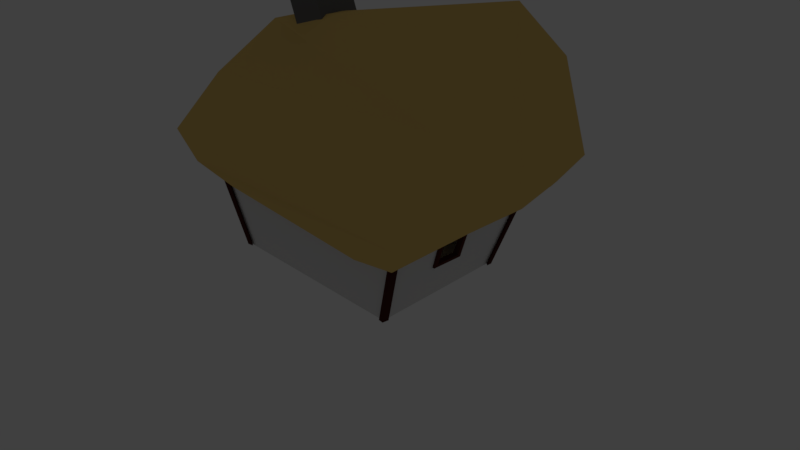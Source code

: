 # Source: house_4.blend  (saved by Blender 2.79.0; exported with 4.5.12 LTS)
import bpy
from mathutils import Matrix  # noqa: F401  (used for matrix-valued properties, if any)

bpy.ops.wm.read_factory_settings(use_empty=True)
scene = bpy.context.scene
scene.name = 'Scene'

# ---- collections
col_collection_1 = bpy.data.collections.new('Collection 1'); scene.collection.children.link(col_collection_1)
col_collection_3 = bpy.data.collections.new('Collection 3'); scene.collection.children.link(col_collection_3)

# ---- materials (node trees are filled in below, after node groups)
mat_material = bpy.data.materials.new('Material')
mat_material.alpha_threshold = 0.0
mat_material.use_transparent_shadow = False
mat_material.diffuse_color = (0.8, 0.5517, 0.1729, 1.0)
mat_material.roughness = 0.5
mat_material_002 = bpy.data.materials.new('Material.002')
mat_material_002.alpha_threshold = 0.0
mat_material_002.use_transparent_shadow = False
mat_material_002.diffuse_color = (0.7743, 0.7743, 0.7743, 1.0)
mat_material_002.roughness = 0.5
mat_material_004 = bpy.data.materials.new('Material.004')
mat_material_004.alpha_threshold = 0.0
mat_material_004.use_transparent_shadow = False
mat_material_004.preview_render_type = 'FLAT'
mat_material_004.diffuse_color = (0.2203, 0.2027, 0.185, 1.0)
mat_material_004.specular_color = (1.0, 0.7545, 0.6583)
mat_material_004.roughness = 0.5
mat_material_005 = bpy.data.materials.new('Material.005')
mat_material_005.alpha_threshold = 0.0
mat_material_005.use_transparent_shadow = False
mat_material_005.diffuse_color = (0.1523, 0.1523, 0.1523, 1.0)
mat_material_005.roughness = 0.5
mat_material_003 = bpy.data.materials.new('Material.003')
mat_material_003.alpha_threshold = 0.0
mat_material_003.use_transparent_shadow = False
mat_material_003.diffuse_color = (0.06372, 0.01559, 0.01103, 1.0)
mat_material_003.roughness = 0.5
mat_material_001 = bpy.data.materials.new('Material.001')
mat_material_001.alpha_threshold = 0.0
mat_material_001.use_transparent_shadow = False
mat_material_001.diffuse_color = (0.08001, 0.02083, 0.01477, 1.0)
mat_material_001.roughness = 0.5

# ---- material node trees

# ---- world
world_world = bpy.data.worlds.new('World'); scene.world = world_world
world_world.color = (0.05088, 0.05088, 0.05088)
world_world.use_sun_shadow = False
world_world.sun_shadow_jitter_overblur = 0.0
world_world.cycles.sampling_method = 'MANUAL'

# ---- cameras
cam_camera = bpy.data.cameras.new('Camera')
cam_camera.clip_end = 100.0
cam_camera.lens = 35.0
cam_camera.sensor_width = 32.0
cam_camera.sensor_height = 18.0
cam_camera.ortho_scale = 7.314
cam_camera.dof.focus_distance = 0.0
cam_camera.dof.aperture_fstop = 128.0

# ---- lights
light_lamp = bpy.data.lights.new('Lamp', 'POINT')
light_lamp.transmission_factor = 0.0
light_lamp.cutoff_distance = 30.0
light_lamp.energy = 100.0
light_lamp.shadow_buffer_clip_start = 1.001
light_lamp.shadow_soft_size = 0.1
light_lamp.shadow_maximum_resolution = 0.006
light_lamp.use_absolute_resolution = True

# ---- meshes
me_cube = bpy.data.meshes.new('Cube')
me_cube.from_pydata([(-1.797, 1.246, -2.091), (1.778, -1.319, -2.27), (1.778, 1.261, -2.095), (-1.797, -1.373, -2.091), (-1.641, -0.1462, -0.4422), (-1.641, 0.2085, -0.4422), (2.082, -1.548, -1.85), (2.484, -0.6213, 0.2333), (2.082, 1.453, -1.653), (2.37, -0.2665, 0.4146), (2.283, -1.287, -0.6358), (2.283, 0.6531, -0.2908), (-1.95, 1.35, -1.651), (-1.962, -1.514, -1.663), (-1.761, -0.9701, -1.002), (-1.842, 1.075, -0.9373), (2.392, -0.04737, -1.751), (2.264, 0.7029, -1.702), (2.333, -0.7976, -1.801), (-2.159, -0.04737, -1.572), (-2.088, 0.8144, -1.543), (-2.121, -0.8848, -1.568), (-0.009522, -1.442, -2.183), (1.778, -0.06343, -2.183), (-1.797, -0.06343, -2.091), (-0.009522, 1.315, -2.091), (-0.009522, -0.06343, -2.01), (-0.9031, -1.442, -2.137), (1.778, 0.6258, -2.137), (-1.797, -0.7526, -2.091), (-0.9031, 1.315, -2.091), (0.884, -1.442, -2.228), (1.778, -0.7526, -2.228), (-1.797, 0.6258, -2.091), (0.884, 1.315, -2.091), (0.884, -0.06343, -2.033), (-0.9031, -0.06343, -1.988), (-0.009522, -0.7526, -2.033), (-0.009522, 0.6258, -1.988), (-0.9031, 0.6258, -1.976), (-0.9031, -0.7526, -1.999), (0.884, -0.7526, -2.068), (0.884, 0.6258, -1.999), (-1.35, -1.409, -2.114), (1.778, 0.9704, -2.114), (-1.797, -1.097, -2.091), (-1.35, 1.315, -2.091), (0.4373, -1.442, -2.205), (1.778, -0.408, -2.205), (-1.797, 0.2812, -2.091), (0.4373, 1.315, -2.091), (1.331, -0.06343, -1.847), (-0.4563, -0.06343, -1.999), (-0.009522, -1.097, -1.847), (-0.009522, 0.2812, -1.999), (-0.4563, -1.442, -2.16), (1.778, 0.2812, -2.16), (-1.797, -0.408, -2.091), (-0.4563, 1.315, -2.091), (1.331, -1.442, -2.251), (1.778, -1.097, -2.251), (-1.797, 0.9704, -2.091), (1.331, 1.315, -2.091), (0.4373, -0.06343, -2.022), (-1.35, -0.06343, -1.779), (-0.009522, -0.408, -2.022), (-0.009522, 0.9704, -1.779), (-0.4563, 0.6258, -1.982), (-1.35, 0.6258, -1.773), (-0.9031, 0.2812, -1.982), (-0.9031, 0.9704, -1.773), (-0.4563, -0.7526, -2.016), (-1.35, -0.7526, -1.785), (-0.9031, -1.097, -1.808), (-0.9031, -0.408, -1.993), (1.331, -0.7526, -1.887), (0.4373, -0.7526, -2.05), (0.884, -1.097, -1.887), (0.884, -0.408, -2.05), (1.331, 0.6258, -1.808), (0.4373, 0.6258, -1.993), (0.884, 0.2812, -2.016), (0.884, 0.9704, -1.785), (0.4373, 0.9704, -1.782), (0.4373, 0.2812, -2.008), (1.331, 0.2812, -1.828), (0.4373, -0.408, -2.036), (0.4373, -1.097, -1.867), (1.331, -1.097, -1.907), (-1.35, -0.408, -1.782), (-1.35, -1.097, -1.788), (-0.4563, -1.097, -1.828), (-1.35, 0.9704, -1.77), (-1.35, 0.2812, -1.776), (-0.4563, 0.2812, -1.99), (-0.4563, 0.9704, -1.776), (-0.4563, -0.408, -2.008), (1.331, -0.408, -1.867), (1.331, 0.9704, -1.788)], [(12, 98)], [(9, 5, 4, 7), (6, 10, 7, 4, 14, 13), (11, 15, 5, 9), (8, 2, 62, 34, 50, 25, 58, 30, 46, 0, 12), (1, 6, 13, 3, 43, 27, 55, 22, 47, 31, 59), (6, 1, 60, 32, 48, 23, 56, 28, 44, 2, 8, 17, 16, 18), (6, 18, 10), (9, 7, 10, 18, 16), (11, 9, 16, 17), (8, 11, 17), (4, 5, 15, 20, 19), (4, 19, 21, 14), (14, 21, 13), (11, 8, 12, 15), (98, 62, 2, 44), (97, 51, 23, 48), (96, 52, 26, 65), (95, 58, 25, 66), (94, 67, 38, 54), (93, 68, 39, 69), (92, 46, 30, 70), (91, 71, 37, 53), (90, 72, 40, 73), (89, 64, 36, 74), (88, 75, 32, 60), (87, 76, 41, 77), (86, 63, 35, 78), (85, 79, 28, 56), (84, 80, 42, 81), (83, 50, 34, 82), (80, 83, 82, 42), (38, 66, 83, 80), (66, 25, 50, 83), (63, 84, 81, 35), (26, 54, 84, 63), (54, 38, 80, 84), (51, 85, 56, 23), (35, 81, 85, 51), (81, 42, 79, 85), (76, 86, 78, 41), (37, 65, 86, 76), (65, 26, 63, 86), (47, 87, 77, 31), (22, 53, 87, 47), (53, 37, 76, 87), (59, 88, 60, 1), (31, 77, 88, 59), (77, 41, 75, 88), (72, 89, 74, 40), (29, 57, 89, 72), (57, 24, 64, 89), (43, 90, 73, 27), (3, 45, 90, 43), (45, 29, 72, 90), (55, 91, 53, 22), (27, 73, 91, 55), (73, 40, 71, 91), (68, 92, 70, 39), (33, 61, 92, 68), (61, 0, 46, 92), (64, 93, 69, 36), (24, 49, 93, 64), (49, 33, 68, 93), (52, 94, 54, 26), (36, 69, 94, 52), (69, 39, 67, 94), (67, 95, 66, 38), (39, 70, 95, 67), (70, 30, 58, 95), (71, 96, 65, 37), (40, 74, 96, 71), (74, 36, 52, 96), (75, 97, 48, 32), (41, 78, 97, 75), (78, 35, 51, 97), (79, 98, 44, 28), (42, 82, 98, 79), (82, 34, 62, 98), (15, 12, 20), (13, 21, 19, 20, 12, 0, 3)])
me_cube.materials.append(mat_material)
me_cube.use_remesh_preserve_volume = False
me_cube.use_remesh_preserve_attributes = False
me_cube.use_mirror_vertex_groups = False
me_cube.update()
me_plane = bpy.data.meshes.new('Plane')
me_plane.from_pydata([(-0.8551, -0.8695, 0.0), (0.7738, -0.8695, 0.0), (-0.8006, 1.0, 0.0), (0.718, 1.0, 0.0), (0.9251, 1.066, 0.9008), (-0.9664, 1.066, 0.9008), (-0.02064, 1.066, 1.01), (-0.4209, 1.0, 0.0), (1.029, 1.099, 1.351), (-0.8835, 1.033, 0.4504), (0.3384, 1.0, 0.0), (0.8215, 1.033, 0.4504), (-1.049, 1.099, 1.351), (-0.01032, 1.099, 1.351), (0.6885, 1.07, 0.9168), (0.4522, 1.058, 0.9114), (-0.4851, 1.066, 0.9154), (-0.4489, 1.033, 0.4504), (0.3953, 1.033, 0.4504), (0.5092, 1.099, 1.351), (-0.5298, 1.099, 1.351), (-0.2702, 1.062, 0.9003), (-0.2333, 1.0, 0.0), (-0.2523, 1.034, 0.4505), (-0.2671, 1.099, 1.351), (0.1504, 1.0, 0.0), (0.2105, 1.066, 0.9008), (0.1774, 1.033, 0.4504), (0.2437, 1.099, 1.351), (0.1551, 1.011, 0.1469), (0.5182, 1.0, 0.0), (0.6047, 1.033, 0.4504), (0.7552, 1.099, 1.351), (-0.6107, 1.0, 0.0), (-0.7299, 1.066, 0.9211), (-0.6703, 1.033, 0.4504), (-0.7895, 1.099, 1.351), (-1.01, 1.083, 1.136), (0.9792, 1.083, 1.136), (-0.01525, 1.083, 1.136), (0.482, 1.083, 1.136), (-0.5125, 1.083, 1.136), (-0.261, 1.083, 1.136), (0.2278, 1.083, 1.136), (0.7175, 1.083, 1.136), (-0.7611, 1.083, 1.136), (0.3569, 1.011, 0.1469), (0.7518, 1.011, 0.1469), (0.544, 1.011, 0.1469), (-0.8273, 1.011, 0.1452), (-0.4326, 1.011, 0.1452), (-0.2387, 1.015, 0.1457), (-0.63, 1.011, 0.1452), (-0.04069, -0.8695, 0.0), (0.953, -1.001, 0.9008), (-0.9937, -1.001, 0.9008), (-0.02035, -1.001, 0.9008), (0.3665, -0.8695, 0.0), (1.043, -1.067, 1.351), (-0.9244, -0.9352, 0.4504), (-0.4479, -0.8695, 0.0), (0.8634, -0.9352, 0.4504), (-1.063, -1.067, 1.351), (-0.01017, -1.067, 1.351), (-0.03052, -0.9352, 0.4504), (-0.507, -1.001, 0.9008), (0.4663, -1.001, 0.9008), (0.4164, -0.9352, 0.4504), (-0.4775, -0.9352, 0.4504), (-0.5365, -1.067, 1.351), (0.5162, -1.067, 1.351), (0.8394, 0.1921, 0.4504), (0.937, 0.183, 0.924), (1.035, 0.1738, 1.351), (0.7418, 0.2012, 0.0), (0.8482, -0.2192, 0.4504), (0.9428, -0.249, 0.924), (1.038, -0.2787, 1.351), (0.7535, -0.1894, 0.0), (-1.058, -0.2796, 1.351), (-0.9837, -0.2498, 0.9155), (-0.9095, -0.22, 0.4504), (-0.8353, -0.1902, 0.0), (-1.055, 0.1603, 1.351), (-0.9782, 0.17, 0.9155), (-0.9012, 0.1798, 0.4504), (-0.8242, 0.1895, 0.0), (-0.8431, -0.87, -0.06482), (0.7617, -0.87, -0.06482), (-0.7894, 1.0, -0.06482), (0.7068, 1.0, -0.06482), (-0.04128, 1.187, 0.0), (-0.4153, 1.0, -0.06482), (0.3328, 1.0, -0.06482), (-0.2282, 1.0, -0.06482), (0.1427, 1.0, -0.06482), (0.5099, 1.0, -0.06482), (-0.6023, 1.0, -0.06482), (-0.04071, -0.87, -0.06482), (0.3605, -0.87, -0.06482), (-0.4419, -0.87, -0.06482), (0.7303, 0.2014, -0.06482), (0.7417, -0.1835, -0.06482), (-0.8236, -0.1842, -0.06482), (-0.8127, 0.1899, -0.06482), (-0.2289, 1.187, 0.0), (0.1443, 1.187, 0.0), (-0.2262, 1.187, -0.06482), (0.1441, 1.187, -0.06482)], [], [(23, 17, 16, 21), (51, 50, 17, 23), (34, 5, 37, 45), (48, 46, 18, 31), (44, 40, 19, 32), (43, 39, 13, 28), (42, 41, 20, 24), (39, 42, 24, 13), (40, 43, 28, 19), (46, 29, 27, 18), (18, 27, 26, 15), (41, 45, 36, 20), (50, 52, 35, 17), (16, 34, 45, 41), (9, 5, 34, 35), (15, 26, 43, 40), (6, 21, 42, 39), (21, 16, 41, 42), (26, 6, 39, 43), (14, 15, 40, 44), (7, 33, 52, 50), (36, 45, 37, 12), (30, 10, 46, 48), (10, 25, 29, 46), (22, 7, 50, 51), (68, 64, 56, 65), (67, 61, 54, 66), (64, 67, 66, 56), (53, 57, 67, 64), (57, 1, 61, 67), (59, 68, 65, 55), (0, 60, 68, 59), (60, 53, 64, 68), (55, 65, 69, 62), (65, 56, 63, 69), (56, 66, 70, 63), (66, 54, 58, 70), (35, 52, 49, 9), (33, 2, 49, 52), (3, 30, 48, 47), (11, 47, 48, 31), (31, 14, 4, 11), (4, 14, 44, 38), (8, 38, 44, 32), (71, 74, 3, 11), (71, 11, 4, 72), (73, 72, 4, 8), (77, 76, 72, 73), (75, 78, 74, 71), (61, 1, 78, 75), (61, 75, 76, 54), (58, 54, 76, 77), (85, 9, 2, 86), (85, 84, 5, 9), (84, 83, 12, 5), (55, 62, 79, 80), (59, 55, 80, 81), (59, 81, 82, 0), (80, 79, 83, 84), (81, 85, 86, 82), (33, 7, 92, 97), (2, 33, 97, 89), (25, 10, 93, 95), (30, 3, 90, 96), (74, 78, 102, 101), (3, 74, 101, 90), (78, 1, 88, 102), (60, 0, 87, 100), (86, 2, 89, 104), (82, 86, 104, 103), (7, 22, 94, 92), (53, 60, 100, 98), (1, 57, 99, 88), (0, 82, 103, 87), (57, 53, 98, 99), (10, 30, 96, 93), (25, 95, 108, 106), (94, 22, 105, 107), (108, 107, 105, 91, 106), (53, 57, 1, 78, 74, 3, 30, 10, 25, 106, 91, 105, 22, 7, 33, 2, 86, 82, 0, 60), (99, 98, 100, 87, 103, 104, 89, 97, 92, 94, 107, 108, 95, 93, 96, 90, 101, 102, 88)])
me_plane.materials.append(mat_material_002)
me_plane.use_remesh_preserve_volume = False
me_plane.use_remesh_preserve_attributes = False
me_plane.use_mirror_vertex_groups = False
me_plane.update()
me_cube_003 = bpy.data.meshes.new('Cube.003')
me_cube_003.from_pydata([(-13.23, -26.17, -30.59), (-13.68, -25.76, -29.02), (-13.23, -24.75, -30.99), (-13.68, -23.96, -29.53), (-8.446, -26.17, -30.59), (-8.223, -25.76, -29.02), (-8.446, -24.75, -30.99), (-8.223, -23.96, -29.53), (8.685, -26.15, -30.69), (8.683, -24.73, -31.1), (8.706, -23.96, -29.64), (13.47, -26.13, -30.65), (14.0, -25.69, -29.08), (13.47, -24.71, -31.06), (8.708, -25.71, -29.13), (13.99, -23.94, -29.59), (-13.33, -25.65, -29.05), (-13.33, -24.08, -29.5), (-8.571, -25.65, -29.05), (-8.571, -24.08, -29.5), (8.967, -25.62, -29.15), (8.965, -24.04, -29.61), (13.74, -25.6, -29.11), (13.74, -24.03, -29.57), (8.545, -25.44, -30.97), (8.352, -24.8, -29.38), (13.59, -25.42, -30.92), (14.36, -24.78, -29.32), (8.842, -24.8, -29.37), (13.87, -24.78, -29.33), (-13.37, -25.49, -30.86), (-8.301, -25.49, -30.86), (-13.99, -24.85, -29.25), (-7.917, -24.85, -29.25), (-13.47, -24.85, -29.25), (-8.433, -24.85, -29.25)], [], [(30, 32, 3, 2), (2, 3, 7, 6), (31, 33, 5, 4), (4, 5, 1, 0), (30, 31, 4, 0), (24, 25, 10, 9), (9, 10, 15, 13), (26, 27, 12, 11), (11, 12, 14, 8), (24, 26, 11, 8), (1, 5, 18, 16), (7, 3, 17, 19), (33, 7, 19, 35), (32, 1, 16, 34), (27, 15, 23, 29), (25, 14, 20, 28), (14, 12, 22, 20), (15, 10, 21, 23), (10, 25, 28, 21), (12, 27, 29, 22), (9, 13, 26, 24), (13, 15, 27, 26), (8, 14, 25, 24), (3, 32, 34, 17), (5, 33, 35, 18), (2, 6, 31, 30), (6, 7, 33, 31), (0, 1, 32, 30)])
me_cube_003.materials.append(mat_material_004)
me_cube_003.use_remesh_preserve_volume = False
me_cube_003.use_remesh_preserve_attributes = False
me_cube_003.use_mirror_vertex_groups = False
me_cube_003.update()
me_cube_004 = bpy.data.meshes.new('Cube.004')
me_cube_004.from_pydata([(-1.458, 0.4166, -3.021), (-2.526, 0.4166, -0.3586), (-1.458, 2.417, -3.021), (-2.526, 2.417, -0.3586), (0.5421, 0.4166, -3.021), (-0.5258, 0.4166, -0.3586), (0.5421, 2.417, -3.021), (-0.5258, 2.417, -0.3586), (-2.239, 0.7031, -0.2461), (-2.239, 2.13, -0.2461), (-0.8122, 0.7031, -0.2461), (-0.8122, 2.13, -0.2461), (-1.038, 0.8365, -2.359), (-1.038, 1.997, -2.359), (0.1222, 0.8365, -2.359), (0.1222, 1.997, -2.359)], [], [(0, 1, 3, 2), (2, 3, 7, 6), (6, 7, 5, 4), (4, 5, 1, 0), (2, 6, 4, 0), (7, 3, 9, 11), (5, 7, 11, 10), (3, 1, 8, 9), (1, 5, 10, 8), (10, 11, 15, 14), (9, 8, 12, 13), (8, 10, 14, 12), (11, 9, 13, 15)])
me_cube_004.materials.append(mat_material_005)
me_cube_004.use_remesh_preserve_volume = False
me_cube_004.use_remesh_preserve_attributes = False
me_cube_004.use_mirror_vertex_groups = False
me_cube_004.update()
me_cube_002 = bpy.data.meshes.new('Cube.002')
me_cube_002.from_pydata([(0.6499, -1.886, -0.5471), (1.137, -1.757, 0.8646), (0.5839, -1.826, -0.5471), (1.102, -1.704, 0.8646), (0.6679, -1.899, -0.5471), (1.188, -1.778, 0.8646), (0.6679, -1.826, -0.5471), (1.188, -1.704, 0.8646), (0.7048, -3.718, -0.5471), (1.187, -3.904, 0.8646), (0.752, -3.677, -0.5471), (1.237, -3.88, 0.8646), (0.6702, -3.752, -0.5471), (1.153, -3.957, 0.8646), (0.7422, -3.761, -0.5471), (1.227, -3.966, 0.8646), (-1.789, -1.866, -0.5471), (-2.186, -1.74, 0.8646), (-1.828, -1.894, -0.5471), (-2.247, -1.769, 0.8646), (-1.753, -1.812, -0.5471), (-2.17, -1.685, 0.8646), (-1.826, -1.81, -0.5471), (-2.245, -1.683, 0.8646), (-1.876, -3.712, -0.5471), (-2.236, -3.901, 0.8646), (-1.819, -3.75, -0.5471), (-2.196, -3.956, 0.8646), (-1.913, -3.692, -0.5471), (-2.293, -3.896, 0.8646), (-1.902, -3.763, -0.5471), (-2.282, -3.97, 0.8646)], [], [(0, 1, 3, 2), (2, 3, 7, 6), (6, 7, 5, 4), (4, 5, 1, 0), (2, 6, 4, 0), (7, 3, 1, 5), (8, 9, 11, 10), (10, 11, 15, 14), (14, 15, 13, 12), (12, 13, 9, 8), (10, 14, 12, 8), (15, 11, 9, 13), (16, 17, 19, 18), (18, 19, 23, 22), (22, 23, 21, 20), (18, 22, 20, 16), (23, 19, 17, 21), (24, 25, 27, 26), (26, 27, 31, 30), (30, 31, 29, 28), (26, 30, 28, 24), (31, 27, 25, 29)])
me_cube_002.materials.append(mat_material_003)
me_cube_002.use_remesh_preserve_volume = False
me_cube_002.use_remesh_preserve_attributes = False
me_cube_002.use_mirror_vertex_groups = False
me_cube_002.update()
me_cube_001 = bpy.data.meshes.new('Cube.001')
me_cube_001.from_pydata([(-2.57, -1.607, 1.105), (-2.773, -1.523, 2.138), (-2.566, -1.476, 1.104), (-2.768, -1.383, 2.137), (-1.821, -1.663, 1.098), (-1.946, -1.58, 2.13), (-1.817, -1.52, 1.097), (-1.941, -1.428, 2.13), (-2.685, -1.475, 1.105), (-2.69, -1.606, 1.106), (-2.905, -1.521, 2.139), (-2.9, -1.381, 2.138), (-1.808, -1.426, 2.121), (-1.696, -1.522, 1.096), (-1.701, -1.664, 1.097), (-1.813, -1.578, 2.122), (-2.785, -1.522, 2.268), (-2.781, -1.382, 2.267), (-1.953, -1.427, 2.259), (-1.957, -1.565, 2.26), (-2.917, -1.521, 2.269), (-2.913, -1.38, 2.268), (-1.82, -1.425, 2.251), (-1.825, -1.572, 2.252), (-2.553, -1.477, 0.9967), (-2.557, -1.608, 0.9975), (-1.803, -1.521, 0.99), (-1.807, -1.652, 0.9906), (-2.672, -1.476, 0.9977), (-2.676, -1.606, 0.9986), (-1.688, -1.672, 0.9895), (-1.683, -1.523, 0.9889), (2.158, -1.731, 1.098), (2.462, -1.675, 2.133), (2.455, -1.835, 2.147), (1.407, -1.702, 1.089), (1.633, -1.644, 2.122), (1.4, -1.852, 1.102), (1.625, -1.803, 2.137), (2.271, -1.885, 1.113), (2.277, -1.735, 1.1), (2.594, -1.68, 2.134), (2.586, -1.84, 2.149), (1.492, -1.802, 2.129), (1.28, -1.848, 1.1), (1.287, -1.697, 1.088), (1.5, -1.643, 2.114), (2.493, -1.659, 2.261), (2.485, -1.832, 2.275), (1.655, -1.8, 2.265), (1.663, -1.627, 2.251), (2.624, -1.664, 2.263), (2.616, -1.837, 2.277), (1.522, -1.799, 2.263), (1.53, -1.626, 2.243), (2.125, -1.895, 1.005), (2.132, -1.745, 0.9918), (1.374, -1.866, 0.9954), (1.381, -1.716, 0.9825), (2.245, -1.899, 1.006), (2.252, -1.749, 0.9933), (1.261, -1.711, 0.9811), (1.254, -1.861, 0.9939), (0.4537, -1.674, 0.1788), (0.6176, -1.545, 1.921), (0.6118, -1.697, 1.945), (-0.9575, -1.603, 0.1659), (-1.068, -1.476, 1.904), (-0.9637, -1.756, 0.1753), (-1.075, -1.646, 1.928), (0.6181, -1.852, 0.1935), (0.6173, -1.665, 0.1772), (0.8069, -1.552, 1.924), (0.7993, -1.737, 1.948), (-1.262, -1.646, 1.914), (-1.123, -1.751, 0.1728), (-1.117, -1.597, 0.1634), (-1.256, -1.477, 1.89), (0.6157, -1.514, 2.139), (0.6072, -1.714, 2.163), (-1.074, -1.615, 2.146), (-1.068, -1.445, 2.122), (0.8071, -1.521, 2.066), (0.7983, -1.728, 2.09), (-1.272, -1.615, 2.063), (-1.265, -1.445, 2.039), (0.4302, -1.838, -0.1258), (0.4363, -1.684, -0.1308), (-0.9589, -1.783, -0.1246), (-0.9522, -1.619, -0.1197), (0.5698, -1.875, -0.1233), (0.5778, -1.688, -0.1283), (-1.112, -1.614, -0.1222), (-1.118, -1.777, -0.1271), (-0.2399, -1.68, 2.254), (0.6156, -1.53, 2.03), (-0.2332, -1.51, 2.23), (0.5984, -1.598, 2.151), (-0.2397, -1.649, 2.471), (-1.071, -1.53, 2.134), (-0.2329, -1.479, 2.447), (-1.068, -1.461, 2.013), (0.6156, -1.715, 2.054), (-1.075, -1.63, 2.037), (-0.2398, -1.664, 2.363), (-0.233, -1.495, 2.339), (-0.2363, -1.564, 2.459), (3.009, -4.676, 1.113), (3.329, -4.731, 2.083), (3.181, -4.722, 2.121), (3.038, -3.89, 1.103), (3.364, -3.938, 2.088), (2.878, -3.898, 1.137), (3.215, -3.929, 2.126), (2.859, -4.787, 1.148), (3.004, -4.796, 1.114), (3.324, -4.862, 2.085), (3.176, -4.854, 2.122), (3.215, -3.796, 2.13), (2.884, -3.76, 1.135), (3.042, -3.77, 1.101), (3.363, -3.805, 2.093), (3.378, -4.74, 2.203), (3.221, -4.731, 2.241), (3.256, -3.939, 2.238), (3.4, -3.947, 2.2), (3.373, -4.872, 2.205), (3.216, -4.863, 2.243), (3.255, -3.806, 2.239), (3.4, -3.814, 2.201), (2.83, -4.66, 1.047), (2.974, -4.668, 1.013), (2.838, -3.887, 1.037), (3.006, -3.882, 1.003), (2.825, -4.779, 1.049), (2.969, -4.787, 1.015), (3.011, -3.762, 1.001), (2.844, -3.752, 1.035), (-3.68, -3.562, 1.097), (-3.947, -3.537, 2.099), (-3.771, -3.548, 2.131), (-3.738, -4.347, 1.108), (-4.005, -4.343, 2.11), (-3.567, -4.373, 1.138), (-3.829, -4.353, 2.142), (-3.501, -3.453, 1.126), (-3.667, -3.444, 1.096), (-3.934, -3.41, 2.097), (-3.761, -3.42, 2.129), (-3.833, -4.482, 2.138), (-3.576, -4.477, 1.14), (-3.743, -4.468, 1.109), (-4.006, -4.472, 2.106), (-3.985, -3.536, 2.218), (-3.812, -3.546, 2.25), (-3.87, -4.351, 2.261), (-4.043, -4.341, 2.229), (-3.976, -3.408, 2.216), (-3.803, -3.418, 2.249), (-3.874, -4.481, 2.257), (-4.047, -4.471, 2.225), (-3.48, -3.584, 1.026), (-3.647, -3.574, 0.9958), (-3.539, -4.381, 1.037), (-3.709, -4.359, 1.007), (-3.472, -3.465, 1.024), (-3.638, -3.455, 0.9942), (-3.714, -4.48, 1.008), (-3.547, -4.489, 1.038), (2.145, -1.879, 1.109), (-3.513, -3.581, 1.122), (2.861, -4.669, 1.154), (0.4627, -1.831, 0.1935)], [], [(15, 12, 22, 23), (5, 15, 23, 19), (8, 2, 24, 28), (10, 1, 16, 20), (9, 10, 11, 8), (4, 0, 25, 27), (3, 2, 8, 11), (0, 1, 10, 9), (13, 12, 15, 14), (6, 7, 12, 13), (5, 4, 14, 15), (13, 14, 30, 31), (16, 17, 21, 20), (18, 19, 23, 22), (18, 17, 16, 19), (1, 5, 19, 16), (7, 3, 17, 18), (3, 11, 21, 17), (12, 7, 18, 22), (11, 10, 20, 21), (24, 26, 27, 25), (24, 25, 29, 28), (27, 26, 31, 30), (6, 13, 31, 26), (2, 6, 26, 24), (0, 9, 29, 25), (14, 4, 27, 30), (9, 8, 28, 29), (46, 43, 53, 54), (36, 46, 54, 50), (41, 33, 47, 51), (40, 41, 42, 39), (35, 32, 56, 58), (32, 33, 41, 40), (44, 43, 46, 45), (37, 38, 43, 44), (36, 35, 45, 46), (44, 45, 61, 62), (47, 48, 52, 51), (49, 50, 54, 53), (49, 48, 47, 50), (33, 36, 50, 47), (38, 34, 48, 49), (34, 42, 52, 48), (43, 38, 49, 53), (42, 41, 51, 52), (55, 57, 58, 56), (55, 56, 60, 59), (58, 57, 62, 61), (37, 44, 62, 57), (32, 40, 60, 56), (45, 35, 58, 61), (40, 39, 59, 60), (77, 74, 84, 85), (67, 77, 85, 81, 101), (72, 64, 95, 78, 82), (71, 72, 73, 70), (86, 172, 63, 87), (63, 64, 72, 71), (75, 74, 77, 76), (68, 69, 74, 75), (67, 66, 76, 77), (75, 76, 92, 93), (78, 97, 79, 83, 82), (80, 99, 81, 85, 84), (106, 97, 78, 100), (105, 101, 81, 100), (104, 102, 79, 98), (65, 73, 83, 79, 102), (74, 69, 103, 80, 84), (73, 72, 82, 83), (86, 87, 91, 90), (89, 88, 93, 92), (68, 75, 93, 88), (63, 71, 91, 87), (76, 66, 89, 92), (71, 70, 90, 91), (103, 104, 98, 80), (69, 94, 104, 103), (94, 65, 102, 104), (95, 105, 100, 78), (64, 96, 105, 95), (96, 67, 101, 105), (99, 106, 100, 81), (80, 98, 106, 99), (98, 79, 97, 106), (6, 2, 0, 4), (6, 4, 5, 7), (0, 2, 3, 1), (3, 7, 5, 1), (37, 35, 36, 38), (86, 90, 70, 172), (68, 66, 67, 69), (65, 94, 96, 64), (94, 69, 67, 96), (121, 118, 128, 129), (111, 121, 129, 125), (116, 108, 122, 126), (115, 116, 117, 114), (110, 107, 131, 133), (107, 108, 116, 115), (119, 118, 121, 120), (112, 113, 118, 119), (111, 110, 120, 121), (119, 120, 136, 137), (122, 123, 127, 126), (124, 125, 129, 128), (124, 123, 122, 125), (108, 111, 125, 122), (113, 109, 123, 124), (109, 117, 127, 123), (118, 113, 124, 128), (117, 116, 126, 127), (130, 132, 133, 131), (130, 131, 135, 134), (133, 132, 137, 136), (112, 119, 137, 132), (107, 115, 135, 131), (120, 110, 133, 136), (115, 114, 134, 135), (112, 110, 111, 113), (152, 149, 159, 160), (142, 152, 160, 156), (147, 139, 153, 157), (146, 147, 148, 145), (141, 138, 162, 164), (138, 139, 147, 146), (150, 149, 152, 151), (143, 144, 149, 150), (142, 141, 151, 152), (150, 151, 167, 168), (153, 154, 158, 157), (155, 156, 160, 159), (155, 154, 153, 156), (139, 142, 156, 153), (144, 140, 154, 155), (140, 148, 158, 154), (149, 144, 155, 159), (148, 147, 157, 158), (161, 163, 164, 162), (161, 162, 166, 165), (164, 163, 168, 167), (143, 150, 168, 163), (138, 146, 166, 162), (151, 141, 164, 167), (143, 141, 142, 144), (146, 145, 165, 166), (164, 141, 143, 163), (55, 59, 39, 169), (55, 169, 37, 57), (39, 42, 34, 169), (32, 169, 34, 33), (34, 38, 36, 33), (32, 35, 37, 169), (161, 165, 145, 170), (143, 163, 161, 170), (170, 138, 141, 143), (145, 148, 140, 170), (140, 144, 142, 139), (138, 170, 140, 139), (130, 134, 114, 171), (130, 171, 112, 132), (107, 110, 112, 171), (107, 171, 109, 108), (114, 117, 109, 171), (88, 89, 66, 68), (63, 172, 65, 64), (70, 73, 65, 172), (109, 113, 111, 108)])
me_cube_001.materials.append(mat_material_001)
me_cube_001.use_remesh_preserve_volume = False
me_cube_001.use_remesh_preserve_attributes = False
me_cube_001.use_mirror_vertex_groups = False
me_cube_001.update()

# ---- objects
ob_roof = bpy.data.objects.new('roof', me_cube)
ob_walls = bpy.data.objects.new('walls', me_plane)
ob_lamp = bpy.data.objects.new('Lamp', light_lamp)
ob_camera = bpy.data.objects.new('Camera', cam_camera)
ob_cube_002 = bpy.data.objects.new('Cube.002', me_cube_003)
ob_cube_001 = bpy.data.objects.new('Cube.001', me_cube_004)
ob_cube = bpy.data.objects.new('Cube', me_cube_002)
ob_door_and_windows = bpy.data.objects.new('door and windows', me_cube_001)

# ---- transforms, parenting, visibility, modifiers, constraints
ob_roof.location = (-0.335, -0.2302, 8.541)
ob_roof.scale = (2.003, 2.003, 2.003)
ob_roof.lineart.crease_threshold = 0.0
ob_walls.location = (-0.335, -0.3813, 2.133)
ob_walls.scale = (3.233, 2.003, 2.003)
ob_walls.lineart.crease_threshold = 0.0
_m = ob_walls.modifiers.new('Solidify', 'SOLIDIFY')
_m.nonmanifold_thickness_mode = 'FIXED'
_m.nonmanifold_merge_threshold = 0.0003
ob_lamp.location = (-9.813, 1.632, 4.809)
ob_lamp.rotation_euler = (0.6503, 0.05522, 1.866)
ob_lamp.scale = (2.003, 2.003, 2.003)
ob_lamp.lock_rotations_4d = False
ob_lamp.empty_display_type = 'ARROWS'
ob_lamp.color = (0.0, 0.0, 0.0, 0.0)
ob_lamp.lineart.crease_threshold = 0.0
ob_camera.location = (14.65, -13.41, 12.82)
ob_camera.rotation_euler = (1.109, 0.0, 0.8149)
ob_camera.scale = (2.003, 2.003, 2.003)
ob_camera.lock_rotations_4d = False
ob_camera.empty_display_type = 'ARROWS'
ob_camera.color = (0.0, 0.0, 0.0, 0.0)
ob_camera.display_type = 'WIRE'
ob_camera.lineart.crease_threshold = 0.0
ob_cube_002.location = (-0.4722, 5.101, 7.893)
ob_cube_002.rotation_euler = (0.1248, -0.002764, -0.001226)
ob_cube_002.scale = (0.1539, 0.1539, 0.1539)
ob_cube_002.lineart.crease_threshold = 0.0
_m = ob_cube_002.modifiers.new('Solidify', 'SOLIDIFY')
_m.nonmanifold_thickness_mode = 'FIXED'
_m.nonmanifold_merge_threshold = 0.0003
ob_cube_001.location = (-1.377, -0.9774, 8.787)
ob_cube_001.scale = (0.5443, 0.5443, 0.5443)
ob_cube_001.lineart.crease_threshold = 0.0
ob_cube.location = (0.6925, 5.334, 3.099)
ob_cube.scale = (2.003, 2.003, 2.003)
ob_cube.lineart.crease_threshold = 0.0
_m = ob_cube.modifiers.new('Solidify', 'SOLIDIFY')
_m.nonmanifold_thickness_mode = 'FIXED'
_m.nonmanifold_merge_threshold = 0.0003
ob_door_and_windows.location = (-0.335, 3.143, 2.115)
ob_door_and_windows.rotation_euler = (0.0, -0.0, 0.05569)
ob_door_and_windows.scale = (0.8623, 0.8623, 0.8623)
ob_door_and_windows.lineart.crease_threshold = 0.0

# ---- collection membership
col_collection_1.objects.link(ob_roof)
col_collection_1.objects.link(ob_walls)
col_collection_1.objects.link(ob_lamp)
col_collection_1.objects.link(ob_camera)
col_collection_3.objects.link(ob_cube_002)
col_collection_3.objects.link(ob_cube_001)
col_collection_3.objects.link(ob_cube)
col_collection_3.objects.link(ob_door_and_windows)

# ---- scene / render settings (as saved in the file)
scene.camera = ob_camera
scene.frame_start = 1; scene.frame_end = 250; scene.frame_set(1)
scene.render.engine = 'BLENDER_EEVEE_NEXT'
scene.render.resolution_percentage = 50
scene.render.dither_intensity = 0.0
scene.cycles.use_denoising = False
scene.cycles.samples = 128
scene.cycles.sampling_pattern = 'TABULATED_SOBOL'
scene.cycles.use_adaptive_sampling = False
scene.cycles.use_light_tree = False
scene.cycles.blur_glossy = 0.0
scene.cycles.sample_clamp_indirect = 0.0
scene.view_settings.view_transform = 'Standard'
bpy.context.view_layer.update()

